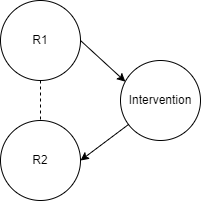

The diagram above was exported from draw.io. Its source (the exported page's mxGraphModel, read from the mxfile embedded in the PNG):
<mxGraphModel dx="678" dy="296" grid="1" gridSize="10" guides="1" tooltips="1" connect="1" arrows="1" fold="1" page="1" pageScale="1" pageWidth="850" pageHeight="1100" math="0" shadow="0">
  <root>
    <mxCell id="0" />
    <mxCell id="1" parent="0" />
    <mxCell id="6P67UmNaPAMDSc0Qzrer-4" style="rounded=0;orthogonalLoop=1;jettySize=auto;html=1;entryX=0.061;entryY=0.265;entryDx=0;entryDy=0;entryPerimeter=0;exitX=1;exitY=0.5;exitDx=0;exitDy=0;" edge="1" parent="1" source="6P67UmNaPAMDSc0Qzrer-1" target="6P67UmNaPAMDSc0Qzrer-3">
      <mxGeometry relative="1" as="geometry">
        <mxPoint x="250" y="370" as="sourcePoint" />
        <mxPoint x="330" y="400" as="targetPoint" />
      </mxGeometry>
    </mxCell>
    <mxCell id="6P67UmNaPAMDSc0Qzrer-6" style="edgeStyle=none;rounded=0;orthogonalLoop=1;jettySize=auto;html=1;endArrow=none;endFill=0;dashed=1;" edge="1" parent="1" source="6P67UmNaPAMDSc0Qzrer-1" target="6P67UmNaPAMDSc0Qzrer-2">
      <mxGeometry relative="1" as="geometry" />
    </mxCell>
    <mxCell id="6P67UmNaPAMDSc0Qzrer-1" value="R1" style="ellipse;whiteSpace=wrap;html=1;aspect=fixed;" vertex="1" parent="1">
      <mxGeometry x="160" y="320" width="80" height="80" as="geometry" />
    </mxCell>
    <mxCell id="6P67UmNaPAMDSc0Qzrer-2" value="R2" style="ellipse;whiteSpace=wrap;html=1;aspect=fixed;" vertex="1" parent="1">
      <mxGeometry x="160" y="440" width="80" height="80" as="geometry" />
    </mxCell>
    <mxCell id="6P67UmNaPAMDSc0Qzrer-7" style="edgeStyle=none;rounded=0;orthogonalLoop=1;jettySize=auto;html=1;endArrow=classic;endFill=1;entryX=1;entryY=0.5;entryDx=0;entryDy=0;" edge="1" parent="1" source="6P67UmNaPAMDSc0Qzrer-3" target="6P67UmNaPAMDSc0Qzrer-2">
      <mxGeometry relative="1" as="geometry">
        <mxPoint x="230" y="470" as="targetPoint" />
      </mxGeometry>
    </mxCell>
    <mxCell id="6P67UmNaPAMDSc0Qzrer-3" value="Intervention" style="ellipse;whiteSpace=wrap;html=1;aspect=fixed;" vertex="1" parent="1">
      <mxGeometry x="280" y="380" width="80" height="80" as="geometry" />
    </mxCell>
  </root>
</mxGraphModel>